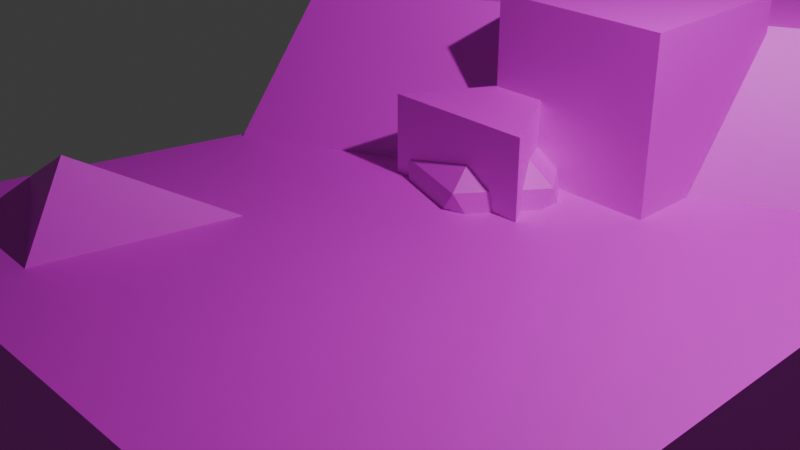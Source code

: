 # Source: test.blend  (saved by Blender 4.1.24; exported with 4.5.12 LTS)
import bpy
from mathutils import Matrix  # noqa: F401  (used for matrix-valued properties, if any)

bpy.ops.wm.read_factory_settings(use_empty=True)
scene = bpy.context.scene
scene.name = 'Scene'

# ---- collections
col_collection = bpy.data.collections.new('Collection'); scene.collection.children.link(col_collection)

# ---- images (referenced by path relative to the original .blend; pixels are not part of the script)
import os
ASSET_DIR = os.environ.get("B2B_ASSET_DIR", "")  # directory of the original .blend (textures are referenced by path, not embedded)
HERE = os.path.dirname(os.path.abspath(__file__))  # packed textures are extracted next to this script under _unpacked/

def load_image(name, relpath, width, height, colorspace="sRGB"):
    """Load a texture the original file referenced (path relative to the .blend, or extracted next to this script)."""
    p = next((c for c in (os.path.join(HERE, relpath), os.path.join(ASSET_DIR, relpath)) if relpath and os.path.exists(c)), "")
    if p:
        img = bpy.data.images.load(p, check_existing=True)
        img.name = name
    else:  # same state as the original file: an image datablock whose file is absent (Cycles renders it pink)
        img = bpy.data.images.new(name, width, height)
        img.source = "FILE"
        img.filepath = "//" + (relpath or name)
    img.colorspace_settings.name = colorspace
    return img
img_sand_03_diff_256_png = load_image('sand_03_diff_256.png', 'Textures/sand_03_diff_256.png', 1024, 1024, 'sRGB')
img_rock_face_03_diff_256_png = load_image('rock_face_03_diff_256.png', 'Textures/rock_face_03_diff_256.png', 1024, 1024, 'sRGB')

# ---- materials (node trees are filled in below, after node groups)
mat_sand = bpy.data.materials.new('Sand')
mat_sand.use_transparent_shadow = False
mat_rock = bpy.data.materials.new('Rock')
mat_rock.use_transparent_shadow = False

# ---- material node trees
mat_sand.use_nodes = True; mat_sand.node_tree.nodes.clear()
_N = mat_sand.node_tree.nodes; _L = mat_sand.node_tree.links
n0 = _N.new('ShaderNodeBsdfPrincipled'); n0.name = 'Principled BSDF'; n0.location = (10, 300)
n1 = _N.new('ShaderNodeOutputMaterial'); n1.name = 'Material Output'; n1.location = (300, 300)
n2 = _N.new('ShaderNodeTexImage'); n2.name = 'Image Texture'; n2.location = (-280, 280)
n2.image = img_sand_03_diff_256_png
n3 = _N.new('ShaderNodeTexVoronoi'); n3.name = 'Voronoi Texture'; n3.location = (110, 260)
_L.new(n0.outputs[0], n1.inputs[0])
_L.new(n2.outputs[0], n0.inputs[0])
n1.is_active_output = True
mat_rock.use_nodes = True; mat_rock.node_tree.nodes.clear()
_N = mat_rock.node_tree.nodes; _L = mat_rock.node_tree.links
n0 = _N.new('ShaderNodeBsdfPrincipled'); n0.name = 'Principled BSDF'; n0.location = (10, 300)
n1 = _N.new('ShaderNodeOutputMaterial'); n1.name = 'Material Output'; n1.location = (300, 300)
n2 = _N.new('ShaderNodeTexImage'); n2.name = 'Image Texture'; n2.location = (-280, 280)
n2.image = img_rock_face_03_diff_256_png
_L.new(n0.outputs[0], n1.inputs[0])
_L.new(n2.outputs[0], n0.inputs[0])
n1.is_active_output = True

# ---- world
world_world = bpy.data.worlds.new('World'); scene.world = world_world
world_world.use_nodes = True; world_world.node_tree.nodes.clear()
_N = world_world.node_tree.nodes; _L = world_world.node_tree.links
n0 = _N.new('ShaderNodeOutputWorld'); n0.name = 'World Output'; n0.location = (300, 300)
n1 = _N.new('ShaderNodeBackground'); n1.name = 'Background'; n1.location = (10, 300)
n1.inputs[0].default_value = (0.05088, 0.05088, 0.05088, 1.0)
_L.new(n1.outputs[0], n0.inputs[0])
n0.is_active_output = True
world_world.color = (0.05088, 0.05088, 0.05088)
world_world.use_sun_shadow = False
world_world.sun_shadow_jitter_overblur = 0.0

# ---- cameras
cam_camera = bpy.data.cameras.new('Camera')
cam_camera.clip_end = 100.0
cam_camera.ortho_scale = 7.314

# ---- lights
light_light = bpy.data.lights.new('Light', 'POINT')
light_light.transmission_factor = 0.0
light_light.energy = 1000.0
light_light.shadow_soft_size = 0.1
light_light.shadow_maximum_resolution = 0.006
light_light.use_absolute_resolution = True

# ---- meshes
me_plane = bpy.data.meshes.new('Plane')
me_plane.from_pydata([(-4.0, -4.0, 0.0), (4.0, -4.0, 0.0), (-2.842, 0.7235, 0.0), (4.0, 4.0, 0.0), (-3.658, -2.209, -0.06209), (-1.924, -2.592, 0.8588), (-2.826, -0.6358, -0.9741), (-1.092, -1.018, -0.05314), (-3.107, -3.383, -1.585), (-1.374, -3.766, -0.6644), (-2.276, -1.809, -2.497), (-0.542, -2.192, -1.576), (0.0, 2.293, -1.085), (0.0, 2.293, 0.9152), (0.866, 0.7933, -1.085), (0.866, 0.7933, 0.9152), (-0.866, 0.7933, -1.085), (-0.866, 0.7933, 0.9152), (0.0, 1.335, -1.231), (0.7236, 0.809, -0.6782), (-0.2764, 0.4841, -0.6782), (-0.8944, 1.335, -0.6782), (-0.2764, 2.185, -0.6782), (0.7236, 1.86, -0.6782), (0.2764, 0.4841, 0.2162), (-0.7236, 0.809, 0.2162), (-0.7236, 1.86, 0.2162), (0.2764, 2.185, 0.2162), (0.8944, 1.335, 0.2162), (0.0, 1.335, 0.769), (-0.3004, 1.748, -0.05548), (-0.3004, 1.748, 1.945), (-0.3004, 3.748, -0.05548), (-0.3004, 3.748, 1.945), (1.7, 1.748, -0.05548), (1.7, 1.748, 1.945), (1.7, 3.748, -0.05548), (1.7, 3.748, 1.945), (-2.9, -0.6, -1.0), (-2.9, 1.4, 1.6), (-2.9, 6.4, -1.0), (-2.9, 6.4, 1.6), (4.0, 3.0, -1.0), (4.0, 5.0, 1.6), (4.0, 6.0, -1.0), (4.0, 6.0, 1.6), (-4.0, -4.0, -2.0), (4.0, -4.0, -2.0), (-4.0, -4.0, -2.0), (-2.842, 0.7235, -2.0), (4.0, -4.0, -2.0), (4.0, 4.0, -2.0)], [], [(0, 1, 3, 2), (4, 5, 7, 6), (6, 7, 11, 10), (10, 11, 9, 8), (8, 9, 5, 4), (6, 10, 8, 4), (11, 7, 5, 9), (12, 13, 15, 14), (14, 15, 17, 16), (15, 13, 17), (16, 17, 13, 12), (12, 14, 16), (18, 19, 20), (19, 18, 23), (18, 20, 21), (18, 21, 22), (18, 22, 23), (19, 23, 28), (20, 19, 24), (21, 20, 25), (22, 21, 26), (23, 22, 27), (19, 28, 24), (20, 24, 25), (21, 25, 26), (22, 26, 27), (23, 27, 28), (24, 28, 29), (25, 24, 29), (26, 25, 29), (27, 26, 29), (28, 27, 29), (30, 31, 33, 32), (32, 33, 37, 36), (36, 37, 35, 34), (34, 35, 31, 30), (32, 36, 34, 30), (37, 33, 31, 35), (38, 39, 41, 40), (40, 41, 45, 44), (44, 45, 43, 42), (42, 43, 39, 38), (40, 44, 42, 38), (45, 41, 39, 43), (1, 0, 46, 47), (0, 2, 49, 48), (3, 1, 50, 51)])
me_plane.polygons.foreach_set('material_index', [0, 0, 0, 0, 0, 0, 0, 1, 1, 1, 1, 1, 1, 1, 1, 1, 1, 1, 1, 1, 1, 1, 1, 1, 1, 1, 1, 1, 1, 1, 1, 1, 1, 1, 1, 1, 1, 1, 0, 0, 0, 0, 0, 0, 0, 0, 0])
_uv = me_plane.uv_layers.new(name='UVMap')
_uv.uv.foreach_set('vector', [0.0, 0.0, 1.0, 0.0, 1.0, 1.0, 0.0, 1.0, 0.375, 0.0, 0.625, 0.0, 0.625, 0.25, 0.375, 0.25, 0.375, 0.25, 0.625, 0.25, 0.625, 0.5, 0.375, 0.5, 0.375, 0.5, 0.625, 0.5, 0.625, 0.75, 0.375, 0.75, 0.375, 0.75, 0.625, 0.75, 0.625, 1.0, 0.375, 1.0, 0.125, 0.5, 0.375, 0.5, 0.375, 0.75, 0.125, 0.75, 0.625, 0.5, 0.875, 0.5, 0.875, 0.75, 0.625, 0.75, 1.0, 0.5, 1.0, 1.0, 0.6667, 1.0, 0.6667, 0.5, 0.6667, 0.5, 0.6667, 1.0, 0.3333, 1.0, 0.3333, 0.5, 0.4578, 0.13, 0.25, 0.49, 0.04215, 0.13, 0.3333, 0.5, 0.3333, 1.0, -5.96e-08, 1.0, -5.96e-08, 0.5, 0.75, 0.49, 0.9578, 0.13, 0.5422, 0.13, 0.1818, 0.0, 0.2727, 0.1575, 0.09091, 0.1575, 0.2727, 0.1575, 0.3636, 0.0, 0.4545, 0.1575, 0.9091, 0.0, 1.0, 0.1575, 0.8182, 0.1575, 0.7273, 0.0, 0.8182, 0.1575, 0.6364, 0.1575, 0.5455, 0.0, 0.6364, 0.1575, 0.4545, 0.1575, 0.2727, 0.1575, 0.4545, 0.1575, 0.3636, 0.3149, 0.09091, 0.1575, 0.2727, 0.1575, 0.1818, 0.3149, 0.8182, 0.1575, 1.0, 0.1575, 0.9091, 0.3149, 0.6364, 0.1575, 0.8182, 0.1575, 0.7273, 0.3149, 0.4545, 0.1575, 0.6364, 0.1575, 0.5455, 0.3149, 0.2727, 0.1575, 0.3636, 0.3149, 0.1818, 0.3149, 0.09091, 0.1575, 0.1818, 0.3149, 0.0, 0.3149, 0.8182, 0.1575, 0.9091, 0.3149, 0.7273, 0.3149, 0.6364, 0.1575, 0.7273, 0.3149, 0.5455, 0.3149, 0.4545, 0.1575, 0.5455, 0.3149, 0.3636, 0.3149, 0.1818, 0.3149, 0.3636, 0.3149, 0.2727, 0.4724, 0.0, 0.3149, 0.1818, 0.3149, 0.09091, 0.4724, 0.7273, 0.3149, 0.9091, 0.3149, 0.8182, 0.4724, 0.5455, 0.3149, 0.7273, 0.3149, 0.6364, 0.4724, 0.3636, 0.3149, 0.5455, 0.3149, 0.4545, 0.4724, 0.375, 0.0, 0.625, 0.0, 0.625, 0.25, 0.375, 0.25, 0.375, 0.25, 0.625, 0.25, 0.625, 0.5, 0.375, 0.5, 0.375, 0.5, 0.625, 0.5, 0.625, 0.75, 0.375, 0.75, 0.375, 0.75, 0.625, 0.75, 0.625, 1.0, 0.375, 1.0, 0.125, 0.5, 0.375, 0.5, 0.375, 0.75, 0.125, 0.75, 0.625, 0.5, 0.875, 0.5, 0.875, 0.75, 0.625, 0.75, 0.375, 0.0, 0.625, 0.0, 0.625, 0.25, 0.375, 0.25, 0.375, 0.25, 0.625, 0.25, 0.625, 0.5, 0.375, 0.5, 0.375, 0.5, 0.625, 0.5, 0.625, 0.75, 0.375, 0.75, 0.375, 0.75, 0.625, 0.75, 0.625, 1.0, 0.375, 1.0, 0.125, 0.5, 0.375, 0.5, 0.375, 0.75, 0.125, 0.75, 0.625, 0.5, 0.875, 0.5, 0.875, 0.75, 0.625, 0.75, 1.0, 0.0, 0.0, 0.0, 0.0, 0.0, 1.0, 0.0, 0.0, 0.0, 0.0, 1.0, 0.0, 1.0, 0.0, 0.0, 1.0, 1.0, 1.0, 0.0, 1.0, 0.0, 1.0, 1.0])
me_plane.materials.append(mat_sand)
me_plane.materials.append(mat_rock)
me_plane.update()

# ---- objects
ob_light = bpy.data.objects.new('Light', light_light)
ob_camera = bpy.data.objects.new('Camera', cam_camera)
ob_plane = bpy.data.objects.new('Plane', me_plane)

# ---- transforms, parenting, visibility, modifiers, constraints
ob_light.location = (4.076, 1.005, 5.904)
ob_light.rotation_euler = (0.6503, 0.05522, 1.866)
ob_light.lock_rotations_4d = False
ob_light.empty_display_type = 'ARROWS'
ob_light.color = (0.0, 0.0, 0.0, 0.0)
ob_light.lineart.crease_threshold = 0.0
ob_camera.location = (7.359, -6.926, 4.958)
ob_camera.rotation_euler = (1.109, 0.0, 0.8149)
ob_camera.lock_rotations_4d = False
ob_camera.empty_display_type = 'ARROWS'
ob_camera.color = (0.0, 0.0, 0.0, 0.0)
ob_camera.display_type = 'WIRE'
ob_camera.lineart.crease_threshold = 0.0
ob_plane.location = (0.0, 0.0, 0.0)

# ---- collection membership
col_collection.objects.link(ob_light)
col_collection.objects.link(ob_camera)
col_collection.objects.link(ob_plane)

# ---- scene / render settings (as saved in the file)
scene.camera = ob_camera
scene.frame_start = 1; scene.frame_end = 250; scene.frame_set(1)
scene.render.engine = 'BLENDER_EEVEE_NEXT'
scene.cycles.sampling_pattern = 'TABULATED_SOBOL'
scene.eevee.ray_tracing_options.trace_max_roughness = 0.0
bpy.context.view_layer.update()
